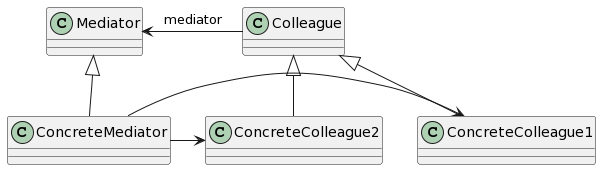

The diagram above was rendered by PlantUML. Its source (embedded in the PNG):
@startuml
class Mediator
class Colleague
class ConcreteMediator
class ConcreteColleague1
class ConcreteColleague2

Mediator <- Colleague : mediator
Mediator <|-- ConcreteMediator
Colleague <|-- ConcreteColleague1
Colleague <|-- ConcreteColleague2
ConcreteMediator -> ConcreteColleague1
ConcreteMediator -> ConcreteColleague2
@enduml